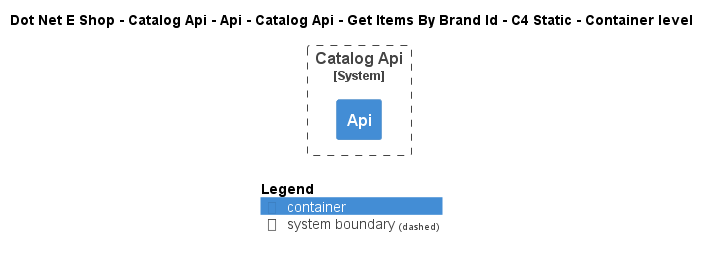

The diagram above was rendered by PlantUML. Its source (embedded in the PNG):
@startuml
!include ..\..\..\..\..\..\..\..\..\.c4s\C4_Container.puml

AddElementTag("c4interflow:lifecycle:new", $bgColor=green, $fontColor=#ffffff, $borderColor=green, $shadowing="False")
AddElementTag("c4interflow:lifecycle:changed", $bgColor=orange, $fontColor=#ffffff, $borderColor=orange, $shadowing="False")
AddElementTag("c4interflow:lifecycle:removed", $bgColor=red, $fontColor=#ffffff, $borderColor=red, $shadowing="False")

AddRelTag("c4interflow:lifecycle:new", $textColor=green, $lineColor=green)
AddRelTag("c4interflow:lifecycle:changed", $textColor=orange, $lineColor=orange)
AddRelTag("c4interflow:lifecycle:removed", $textColor=red, $lineColor=red)

SHOW_PERSON_PORTRAIT()
LAYOUT_TOP_DOWN()

skinparam linetype polyline

title Dot Net E Shop - Catalog Api - Api - Catalog Api - Get Items By Brand Id - C4 Static - Container level


System_Boundary(DotNetEShop.SoftwareSystems.CatalogApi, "Catalog Api") {
    Container(DotNetEShop.SoftwareSystems.CatalogApi.Containers.Api, "Api", "", "")
}



SHOW_LEGEND()
@enduml